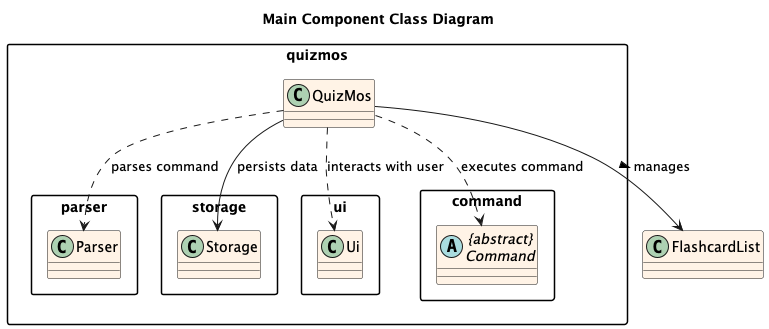

The diagram above was rendered by PlantUML. Its source (embedded in the PNG):
@startuml MainComponent_ClassDiagram

title Main Component Class Diagram

skinparam classAttributeIconSize 0
skinparam classBackgroundColor #FFF3E6
skinparam packageStyle rectangle
skinparam shadowing false

package "quizmos" {
    class QuizMos
}

package "quizmos.parser" {
    class Parser
}

package "quizmos.storage" {
    class Storage
}

package "quizmos.ui" {
    class Ui
}

package "quizmos.command" {
    abstract class "{abstract}\nCommand" as Command
}

/' Relationships '/
QuizMos --> FlashcardList : manages >
QuizMos ..> Parser : parses command
QuizMos ..> Command : executes command
QuizMos --> Storage : persists data
QuizMos ..> Ui : interacts with user

@enduml